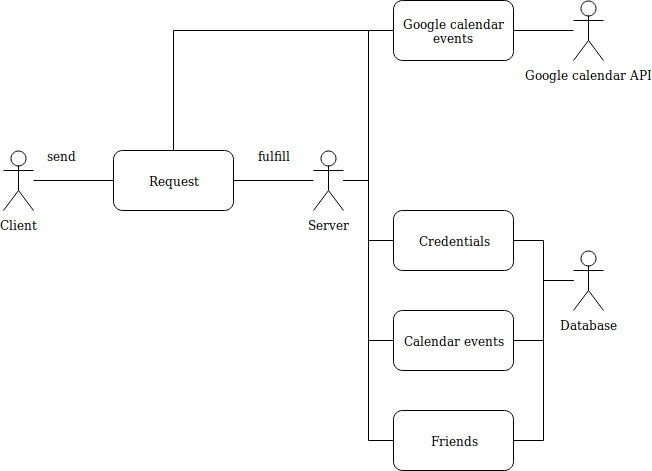

The diagram above was exported from draw.io. Its source (the exported page's mxGraphModel, read from the mxfile embedded in the PNG):
<mxGraphModel dx="1394" dy="753" grid="1" gridSize="10" guides="1" tooltips="1" connect="1" arrows="1" fold="1" page="1" pageScale="1" pageWidth="850" pageHeight="1100" math="0" shadow="0">
  <root>
    <mxCell id="0" />
    <mxCell id="1" parent="0" />
    <mxCell id="LyppPNaW---orSMxDMk1-10" value="" style="edgeStyle=orthogonalEdgeStyle;rounded=0;orthogonalLoop=1;jettySize=auto;html=1;entryX=0;entryY=0.5;entryDx=0;entryDy=0;endArrow=none;endFill=0;" parent="1" source="LyppPNaW---orSMxDMk1-3" target="LyppPNaW---orSMxDMk1-13" edge="1">
      <mxGeometry relative="1" as="geometry">
        <mxPoint x="250" y="190" as="targetPoint" />
      </mxGeometry>
    </mxCell>
    <mxCell id="LyppPNaW---orSMxDMk1-3" value="Client" style="shape=umlActor;verticalLabelPosition=bottom;labelBackgroundColor=#ffffff;verticalAlign=top;html=1;outlineConnect=0;" parent="1" vertex="1">
      <mxGeometry x="140" y="160" width="30" height="60" as="geometry" />
    </mxCell>
    <mxCell id="LyppPNaW---orSMxDMk1-18" value="" style="edgeStyle=orthogonalEdgeStyle;rounded=0;orthogonalLoop=1;jettySize=auto;html=1;exitX=1;exitY=0.5;exitDx=0;exitDy=0;endArrow=none;endFill=0;" parent="1" source="LyppPNaW---orSMxDMk1-13" target="LyppPNaW---orSMxDMk1-17" edge="1">
      <mxGeometry relative="1" as="geometry">
        <mxPoint x="280" y="190" as="sourcePoint" />
      </mxGeometry>
    </mxCell>
    <mxCell id="LyppPNaW---orSMxDMk1-24" style="edgeStyle=orthogonalEdgeStyle;rounded=0;orthogonalLoop=1;jettySize=auto;html=1;entryX=0;entryY=0.5;entryDx=0;entryDy=0;endArrow=none;endFill=0;" parent="1" source="LyppPNaW---orSMxDMk1-17" target="LyppPNaW---orSMxDMk1-21" edge="1">
      <mxGeometry relative="1" as="geometry" />
    </mxCell>
    <mxCell id="LyppPNaW---orSMxDMk1-28" style="edgeStyle=orthogonalEdgeStyle;rounded=0;orthogonalLoop=1;jettySize=auto;html=1;entryX=0;entryY=0.5;entryDx=0;entryDy=0;endArrow=none;endFill=0;" parent="1" source="LyppPNaW---orSMxDMk1-17" target="LyppPNaW---orSMxDMk1-25" edge="1">
      <mxGeometry relative="1" as="geometry" />
    </mxCell>
    <mxCell id="LyppPNaW---orSMxDMk1-33" style="edgeStyle=orthogonalEdgeStyle;rounded=0;orthogonalLoop=1;jettySize=auto;html=1;entryX=0;entryY=0.5;entryDx=0;entryDy=0;endArrow=none;endFill=0;" parent="1" source="LyppPNaW---orSMxDMk1-17" target="LyppPNaW---orSMxDMk1-31" edge="1">
      <mxGeometry relative="1" as="geometry" />
    </mxCell>
    <mxCell id="LyppPNaW---orSMxDMk1-46" style="edgeStyle=orthogonalEdgeStyle;rounded=0;orthogonalLoop=1;jettySize=auto;html=1;entryX=0;entryY=0.5;entryDx=0;entryDy=0;endArrow=none;endFill=0;" parent="1" source="LyppPNaW---orSMxDMk1-17" target="LyppPNaW---orSMxDMk1-44" edge="1">
      <mxGeometry relative="1" as="geometry" />
    </mxCell>
    <mxCell id="LyppPNaW---orSMxDMk1-17" value="&lt;div&gt;Server&lt;/div&gt;" style="shape=umlActor;verticalLabelPosition=bottom;labelBackgroundColor=#ffffff;verticalAlign=top;html=1;outlineConnect=0;" parent="1" vertex="1">
      <mxGeometry x="450" y="160" width="30" height="60" as="geometry" />
    </mxCell>
    <mxCell id="LyppPNaW---orSMxDMk1-41" style="edgeStyle=orthogonalEdgeStyle;rounded=0;orthogonalLoop=1;jettySize=auto;html=1;entryX=0;entryY=0.5;entryDx=0;entryDy=0;endArrow=none;endFill=0;exitX=0.5;exitY=0;exitDx=0;exitDy=0;" parent="1" source="LyppPNaW---orSMxDMk1-13" target="LyppPNaW---orSMxDMk1-31" edge="1">
      <mxGeometry relative="1" as="geometry" />
    </mxCell>
    <mxCell id="LyppPNaW---orSMxDMk1-13" value="Request" style="rounded=1;whiteSpace=wrap;html=1;" parent="1" vertex="1">
      <mxGeometry x="250" y="160" width="120" height="60" as="geometry" />
    </mxCell>
    <mxCell id="LyppPNaW---orSMxDMk1-14" value="fulfill" style="text;html=1;strokeColor=none;fillColor=none;align=center;verticalAlign=middle;whiteSpace=wrap;rounded=0;" parent="1" vertex="1">
      <mxGeometry x="382.5" y="150" width="55" height="30" as="geometry" />
    </mxCell>
    <mxCell id="LyppPNaW---orSMxDMk1-15" value="send" style="text;html=1;strokeColor=none;fillColor=none;align=center;verticalAlign=middle;whiteSpace=wrap;rounded=0;" parent="1" vertex="1">
      <mxGeometry x="170" y="150" width="55" height="30" as="geometry" />
    </mxCell>
    <mxCell id="LyppPNaW---orSMxDMk1-23" style="edgeStyle=orthogonalEdgeStyle;rounded=0;orthogonalLoop=1;jettySize=auto;html=1;entryX=1;entryY=0.5;entryDx=0;entryDy=0;endArrow=none;endFill=0;" parent="1" source="LyppPNaW---orSMxDMk1-16" target="LyppPNaW---orSMxDMk1-21" edge="1">
      <mxGeometry relative="1" as="geometry" />
    </mxCell>
    <mxCell id="LyppPNaW---orSMxDMk1-27" style="edgeStyle=orthogonalEdgeStyle;rounded=0;orthogonalLoop=1;jettySize=auto;html=1;entryX=1;entryY=0.5;entryDx=0;entryDy=0;endArrow=none;endFill=0;" parent="1" source="LyppPNaW---orSMxDMk1-16" target="LyppPNaW---orSMxDMk1-25" edge="1">
      <mxGeometry relative="1" as="geometry" />
    </mxCell>
    <mxCell id="LyppPNaW---orSMxDMk1-45" style="edgeStyle=orthogonalEdgeStyle;rounded=0;orthogonalLoop=1;jettySize=auto;html=1;entryX=1;entryY=0.5;entryDx=0;entryDy=0;endArrow=none;endFill=0;" parent="1" source="LyppPNaW---orSMxDMk1-16" target="LyppPNaW---orSMxDMk1-44" edge="1">
      <mxGeometry relative="1" as="geometry" />
    </mxCell>
    <mxCell id="LyppPNaW---orSMxDMk1-16" value="&lt;div&gt;Database&lt;/div&gt;" style="shape=umlActor;verticalLabelPosition=bottom;labelBackgroundColor=#ffffff;verticalAlign=top;html=1;outlineConnect=0;" parent="1" vertex="1">
      <mxGeometry x="710" y="260" width="30" height="60" as="geometry" />
    </mxCell>
    <mxCell id="LyppPNaW---orSMxDMk1-21" value="Credentials" style="rounded=1;whiteSpace=wrap;html=1;" parent="1" vertex="1">
      <mxGeometry x="530" y="220" width="120" height="60" as="geometry" />
    </mxCell>
    <mxCell id="LyppPNaW---orSMxDMk1-25" value="Calendar events" style="rounded=1;whiteSpace=wrap;html=1;" parent="1" vertex="1">
      <mxGeometry x="530" y="320" width="120" height="60" as="geometry" />
    </mxCell>
    <mxCell id="LyppPNaW---orSMxDMk1-40" style="edgeStyle=orthogonalEdgeStyle;rounded=0;orthogonalLoop=1;jettySize=auto;html=1;entryX=1;entryY=0.5;entryDx=0;entryDy=0;endArrow=none;endFill=0;" parent="1" source="LyppPNaW---orSMxDMk1-29" target="LyppPNaW---orSMxDMk1-31" edge="1">
      <mxGeometry relative="1" as="geometry" />
    </mxCell>
    <mxCell id="LyppPNaW---orSMxDMk1-29" value="Google calendar API" style="shape=umlActor;verticalLabelPosition=bottom;labelBackgroundColor=#ffffff;verticalAlign=top;html=1;outlineConnect=0;" parent="1" vertex="1">
      <mxGeometry x="710" y="10" width="30" height="60" as="geometry" />
    </mxCell>
    <mxCell id="LyppPNaW---orSMxDMk1-31" value="Google calendar events" style="rounded=1;whiteSpace=wrap;html=1;" parent="1" vertex="1">
      <mxGeometry x="530" y="10" width="120" height="60" as="geometry" />
    </mxCell>
    <mxCell id="LyppPNaW---orSMxDMk1-44" value="Friends" style="rounded=1;whiteSpace=wrap;html=1;" parent="1" vertex="1">
      <mxGeometry x="530" y="420" width="120" height="60" as="geometry" />
    </mxCell>
  </root>
</mxGraphModel>